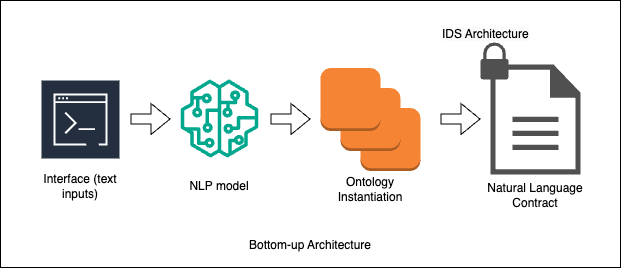

The diagram above was exported from draw.io. Its source (the exported page's mxGraphModel, read from the mxfile embedded in the PNG):
<mxGraphModel dx="1434" dy="761" grid="1" gridSize="10" guides="1" tooltips="1" connect="1" arrows="1" fold="1" page="1" pageScale="1" pageWidth="827" pageHeight="1169" math="0" shadow="0">
  <root>
    <mxCell id="0" />
    <mxCell id="1" parent="0" />
    <mxCell id="KAlUxXJ2RoR-PXyiQzNz-1" value="" style="rounded=0;whiteSpace=wrap;html=1;" parent="1" vertex="1">
      <mxGeometry x="150" y="200" width="620" height="267" as="geometry" />
    </mxCell>
    <mxCell id="7xftDefPlg_W26gxCF9C-1" value="" style="sketch=0;outlineConnect=0;fontColor=#232F3E;gradientColor=none;strokeColor=#ffffff;fillColor=#232F3E;dashed=0;verticalLabelPosition=middle;verticalAlign=bottom;align=center;html=1;whiteSpace=wrap;fontSize=10;fontStyle=1;spacing=3;shape=mxgraph.aws4.productIcon;prIcon=mxgraph.aws4.command_line_interface;" parent="1" vertex="1">
      <mxGeometry x="190" y="279" width="80" height="80" as="geometry" />
    </mxCell>
    <mxCell id="7xftDefPlg_W26gxCF9C-20" value="" style="sketch=0;outlineConnect=0;fontColor=#232F3E;gradientColor=none;fillColor=#01A88D;strokeColor=none;dashed=0;verticalLabelPosition=bottom;verticalAlign=top;align=center;html=1;fontSize=12;fontStyle=0;aspect=fixed;pointerEvents=1;shape=mxgraph.aws4.sagemaker_model;" parent="1" vertex="1">
      <mxGeometry x="330" y="279" width="78" height="78" as="geometry" />
    </mxCell>
    <mxCell id="7xftDefPlg_W26gxCF9C-21" value="" style="outlineConnect=0;dashed=0;verticalLabelPosition=bottom;verticalAlign=top;align=center;html=1;shape=mxgraph.aws3.instance;fillColor=#F58534;gradientColor=none;" parent="1" vertex="1">
      <mxGeometry x="510" y="307.5" width="60" height="63" as="geometry" />
    </mxCell>
    <mxCell id="7xftDefPlg_W26gxCF9C-22" value="" style="outlineConnect=0;dashed=0;verticalLabelPosition=bottom;verticalAlign=top;align=center;html=1;shape=mxgraph.aws3.instance;fillColor=#F58534;gradientColor=none;" parent="1" vertex="1">
      <mxGeometry x="490" y="287.5" width="60" height="63" as="geometry" />
    </mxCell>
    <mxCell id="7xftDefPlg_W26gxCF9C-23" value="" style="outlineConnect=0;dashed=0;verticalLabelPosition=bottom;verticalAlign=top;align=center;html=1;shape=mxgraph.aws3.instance;fillColor=#F58534;gradientColor=none;" parent="1" vertex="1">
      <mxGeometry x="470" y="267.5" width="60" height="63" as="geometry" />
    </mxCell>
    <mxCell id="7xftDefPlg_W26gxCF9C-24" value="" style="sketch=0;pointerEvents=1;shadow=0;dashed=0;html=1;strokeColor=none;fillColor=#505050;labelPosition=center;verticalLabelPosition=bottom;verticalAlign=top;outlineConnect=0;align=center;shape=mxgraph.office.concepts.document;" parent="1" vertex="1">
      <mxGeometry x="640" y="264" width="90" height="110" as="geometry" />
    </mxCell>
    <mxCell id="7xftDefPlg_W26gxCF9C-25" value="" style="shape=flexArrow;endArrow=classic;html=1;rounded=0;" parent="1" edge="1">
      <mxGeometry width="50" height="50" relative="1" as="geometry">
        <mxPoint x="280" y="318.5" as="sourcePoint" />
        <mxPoint x="320" y="318.5" as="targetPoint" />
      </mxGeometry>
    </mxCell>
    <mxCell id="7xftDefPlg_W26gxCF9C-26" value="" style="shape=flexArrow;endArrow=classic;html=1;rounded=0;" parent="1" edge="1">
      <mxGeometry width="50" height="50" relative="1" as="geometry">
        <mxPoint x="420" y="318.5" as="sourcePoint" />
        <mxPoint x="460" y="318.5" as="targetPoint" />
      </mxGeometry>
    </mxCell>
    <mxCell id="7xftDefPlg_W26gxCF9C-28" value="" style="shape=flexArrow;endArrow=classic;html=1;rounded=0;" parent="1" edge="1">
      <mxGeometry width="50" height="50" relative="1" as="geometry">
        <mxPoint x="590" y="318.5" as="sourcePoint" />
        <mxPoint x="630" y="318.5" as="targetPoint" />
      </mxGeometry>
    </mxCell>
    <mxCell id="7xftDefPlg_W26gxCF9C-29" value="Interface (text inputs)" style="text;html=1;align=center;verticalAlign=middle;whiteSpace=wrap;rounded=0;" parent="1" vertex="1">
      <mxGeometry x="185" y="370.5" width="90" height="30" as="geometry" />
    </mxCell>
    <mxCell id="7xftDefPlg_W26gxCF9C-30" value="NLP model" style="text;html=1;align=center;verticalAlign=middle;whiteSpace=wrap;rounded=0;" parent="1" vertex="1">
      <mxGeometry x="324" y="370.5" width="90" height="30" as="geometry" />
    </mxCell>
    <mxCell id="7xftDefPlg_W26gxCF9C-31" value="Ontology Instantiation" style="text;html=1;align=center;verticalAlign=middle;whiteSpace=wrap;rounded=0;" parent="1" vertex="1">
      <mxGeometry x="475" y="374" width="90" height="30" as="geometry" />
    </mxCell>
    <mxCell id="7xftDefPlg_W26gxCF9C-32" value="Natural Language Contract" style="text;html=1;align=center;verticalAlign=middle;whiteSpace=wrap;rounded=0;" parent="1" vertex="1">
      <mxGeometry x="635" y="380" width="100" height="30" as="geometry" />
    </mxCell>
    <mxCell id="7xftDefPlg_W26gxCF9C-34" value="" style="sketch=0;pointerEvents=1;shadow=0;dashed=0;html=1;strokeColor=none;fillColor=#505050;labelPosition=center;verticalLabelPosition=bottom;verticalAlign=top;outlineConnect=0;align=center;shape=mxgraph.office.security.lock_protected;" parent="1" vertex="1">
      <mxGeometry x="630" y="242" width="28" height="37" as="geometry" />
    </mxCell>
    <mxCell id="7xftDefPlg_W26gxCF9C-35" value="&lt;span style=&quot;color: rgb(0, 0, 0); font-family: Helvetica; font-size: 12px; font-style: normal; font-variant-ligatures: normal; font-variant-caps: normal; font-weight: 400; letter-spacing: normal; orphans: 2; text-align: center; text-indent: 0px; text-transform: none; widows: 2; word-spacing: 0px; -webkit-text-stroke-width: 0px; white-space: nowrap; background-color: rgb(251, 251, 251); text-decoration-thickness: initial; text-decoration-style: initial; text-decoration-color: initial; display: inline !important; float: none;&quot;&gt;IDS Architecture&lt;/span&gt;" style="text;whiteSpace=wrap;html=1;" parent="1" vertex="1">
      <mxGeometry x="590" y="220" width="120" height="40" as="geometry" />
    </mxCell>
    <mxCell id="KAlUxXJ2RoR-PXyiQzNz-2" value="Bottom-up Architecture" style="text;html=1;align=center;verticalAlign=middle;whiteSpace=wrap;rounded=0;" parent="1" vertex="1">
      <mxGeometry x="390" y="430" width="140" height="30" as="geometry" />
    </mxCell>
  </root>
</mxGraphModel>